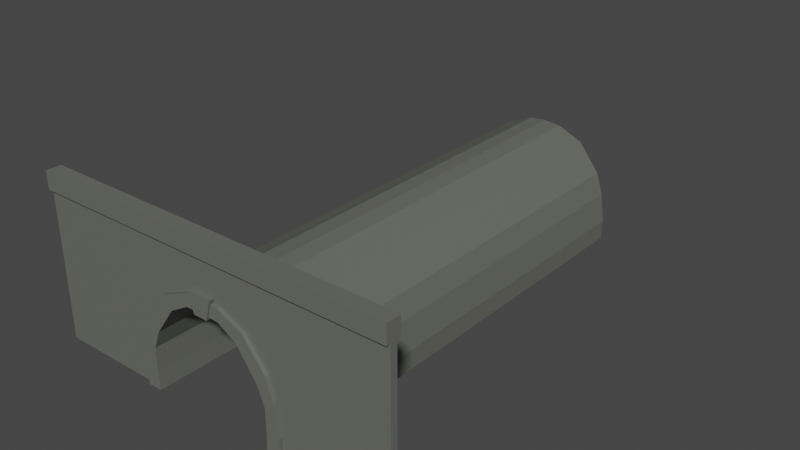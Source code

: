 # Source: TunnelEntrance.blend  (saved by Blender 3.2.14; exported with 4.5.12 LTS)
import bpy
from mathutils import Matrix  # noqa: F401  (used for matrix-valued properties, if any)

bpy.ops.wm.read_factory_settings(use_empty=True)
scene = bpy.context.scene
scene.name = 'Scene'

# ---- collections
col_collection = bpy.data.collections.new('Collection'); scene.collection.children.link(col_collection)

# ---- materials (node trees are filled in below, after node groups)
mat_material = bpy.data.materials.new('Material')
mat_material.alpha_threshold = 0.0
mat_material.use_transparent_shadow = False
mat_material.line_color = (0.0, 0.0, 0.0, 1.0)

# ---- material node trees
mat_material.use_nodes = True; mat_material.node_tree.nodes.clear()
_N = mat_material.node_tree.nodes; _L = mat_material.node_tree.links
n0 = _N.new('ShaderNodeOutputMaterial'); n0.name = 'Material Output'; n0.location = (300, 300)
n1 = _N.new('ShaderNodeBsdfPrincipled'); n1.name = 'Principled BSDF'; n1.location = (10, 300)
n1.distribution = 'GGX'
n1.subsurface_method = 'RANDOM_WALK_SKIN'
n1.inputs[0].default_value = (0.1388, 0.1473, 0.1232, 1.0)
n1.inputs[2].default_value = 0.4
n1.inputs[3].default_value = 1.45
n1.inputs[27].default_value = (0.0, 0.0, 0.0, 1.0)
n1.inputs[28].default_value = 1.0
_L.new(n1.outputs[0], n0.inputs[0])
n0.is_active_output = True

# ---- world
world_world = bpy.data.worlds.new('World'); scene.world = world_world
world_world.use_nodes = True; world_world.node_tree.nodes.clear()
_N = world_world.node_tree.nodes; _L = world_world.node_tree.links
n0 = _N.new('ShaderNodeOutputWorld'); n0.name = 'World Output'; n0.location = (300, 300)
n1 = _N.new('ShaderNodeBackground'); n1.name = 'Background'; n1.location = (10, 300)
n1.inputs[0].default_value = (0.05088, 0.05088, 0.05088, 1.0)
_L.new(n1.outputs[0], n0.inputs[0])
n0.is_active_output = True
world_world.color = (0.05088, 0.05088, 0.05088)
world_world.use_sun_shadow = False
world_world.sun_shadow_jitter_overblur = 0.0

# ---- meshes
me_cube = bpy.data.meshes.new('Cube')
me_cube.from_pydata([(4.418, 0.4, 2.247), (4.4, 0.4, 0.0), (4.418, -0.4, 2.247), (4.4, -0.4, 0.0), (3.637, 0.4, 2.22), (3.6, 0.4, 0.0), (3.637, -0.4, 2.22), (3.6, -0.4, 0.0), (4.175, -0.4, 5.618), (3.631, -0.4, 4.724), (4.175, 0.4, 5.618), (3.631, 0.4, 4.724), (3.778, -0.4, 8.093), (3.219, -0.4, 6.816), (3.778, 0.4, 8.093), (3.219, 0.4, 6.816), (2.483, -0.4, 11.34), (2.094, -0.4, 9.953), (2.483, 0.4, 11.34), (2.094, 0.4, 9.953), (1.004, -0.4, 12.62), (1.004, -0.4, 11.21), (1.004, 0.4, 12.62), (1.004, 0.4, 11.21), (0.0, -0.4, 12.8), (0.0, -0.4, 11.33), (0.0, 0.4, 12.8), (0.0, 0.4, 11.33), (4.4, 26.4, 1.581e-07), (3.6, 26.4, 1.581e-07), (4.418, 26.4, 2.247), (3.637, 26.4, 2.22), (3.631, 26.4, 4.724), (4.175, 26.4, 5.618), (3.219, 26.4, 6.816), (3.778, 26.4, 8.093), (2.094, 26.4, 9.953), (2.483, 26.4, 11.34), (1.004, 26.4, 11.21), (1.004, 26.4, 12.62), (0.0, 26.4, 11.33), (0.0, 26.4, 12.8)], [], [(10, 0, 30, 33), (3, 2, 6, 7), (7, 6, 4, 5), (5, 1, 3, 7), (1, 0, 2, 3), (0, 1, 28, 30), (8, 10, 14, 12), (6, 2, 8, 9), (4, 6, 9, 11), (2, 0, 10, 8), (15, 13, 17, 19), (11, 9, 13, 15), (9, 8, 12, 13), (14, 10, 33, 35), (4, 11, 32, 31), (13, 12, 16, 17), (1, 5, 29, 28), (12, 14, 18, 16), (23, 21, 25, 27), (16, 18, 22, 20), (19, 17, 21, 23), (17, 16, 20, 21), (26, 27, 25, 24), (21, 20, 24, 25), (26, 22, 39, 41), (20, 22, 26, 24), (30, 31, 32, 33), (29, 31, 30, 28), (33, 32, 34, 35), (37, 36, 38, 39), (35, 34, 36, 37), (39, 38, 40, 41), (27, 26, 41, 40), (19, 23, 38, 36), (15, 19, 36, 34), (22, 18, 37, 39), (23, 27, 40, 38), (11, 15, 34, 32), (5, 4, 31, 29), (18, 14, 35, 37)])
_uv = me_cube.uv_layers.new(name='UVMap')
_uv.uv.foreach_set('vector', [0.625, 0.5, 0.625, 0.5, 0.625, 0.5, 0.625, 0.5, 0.375, 0.75, 0.625, 0.75, 0.625, 1.0, 0.375, 1.0, 0.375, 0.0, 0.625, 0.0, 0.625, 0.25, 0.375, 0.25, 0.125, 0.5, 0.375, 0.5, 0.375, 0.75, 0.125, 0.75, 0.375, 0.5, 0.625, 0.5, 0.625, 0.75, 0.375, 0.75, 0.625, 0.5, 0.375, 0.5, 0.375, 0.5, 0.625, 0.5, 0.625, 0.75, 0.625, 0.5, 0.625, 0.5, 0.625, 0.75, 0.625, 1.0, 0.625, 0.75, 0.625, 0.75, 0.625, 1.0, 0.625, 0.25, 0.625, 0.0, 0.625, 0.0, 0.625, 0.25, 0.625, 0.75, 0.625, 0.5, 0.625, 0.5, 0.625, 0.75, 0.625, 0.25, 0.625, 0.0, 0.625, 0.0, 0.625, 0.25, 0.625, 0.25, 0.625, 0.0, 0.625, 0.0, 0.625, 0.25, 0.625, 1.0, 0.625, 0.75, 0.625, 0.75, 0.625, 1.0, 0.625, 0.5, 0.625, 0.5, 0.625, 0.5, 0.625, 0.5, 0.625, 0.25, 0.625, 0.25, 0.625, 0.25, 0.625, 0.25, 0.625, 1.0, 0.625, 0.75, 0.625, 0.75, 0.625, 1.0, 0.375, 0.5, 0.125, 0.5, 0.125, 0.5, 0.375, 0.5, 0.625, 0.75, 0.625, 0.5, 0.625, 0.5, 0.625, 0.75, 0.625, 0.25, 0.625, 0.0, 0.625, 0.0, 0.625, 0.25, 0.625, 0.75, 0.625, 0.5, 0.625, 0.5, 0.625, 0.75, 0.625, 0.25, 0.625, 0.0, 0.625, 0.0, 0.625, 0.25, 0.625, 1.0, 0.625, 0.75, 0.625, 0.75, 0.625, 1.0, 0.625, 0.5, 0.875, 0.5, 0.875, 0.75, 0.625, 0.75, 0.625, 1.0, 0.625, 0.75, 0.625, 0.75, 0.625, 1.0, 0.625, 0.5, 0.625, 0.5, 0.625, 0.5, 0.625, 0.5, 0.625, 0.75, 0.625, 0.5, 0.625, 0.5, 0.625, 0.75, 0.625, 0.5, 0.625, 0.25, 0.625, 0.25, 0.625, 0.5, 0.375, 0.25, 0.625, 0.25, 0.625, 0.5, 0.375, 0.5, 0.625, 0.5, 0.625, 0.25, 0.625, 0.25, 0.625, 0.5, 0.625, 0.5, 0.625, 0.25, 0.625, 0.25, 0.625, 0.5, 0.625, 0.5, 0.625, 0.25, 0.625, 0.25, 0.625, 0.5, 0.625, 0.5, 0.625, 0.25, 0.625, 0.25, 0.625, 0.5, 0.875, 0.5, 0.625, 0.5, 0.625, 0.5, 0.875, 0.5, 0.625, 0.25, 0.625, 0.25, 0.625, 0.25, 0.625, 0.25, 0.625, 0.25, 0.625, 0.25, 0.625, 0.25, 0.625, 0.25, 0.625, 0.5, 0.625, 0.5, 0.625, 0.5, 0.625, 0.5, 0.625, 0.25, 0.625, 0.25, 0.625, 0.25, 0.625, 0.25, 0.625, 0.25, 0.625, 0.25, 0.625, 0.25, 0.625, 0.25, 0.375, 0.25, 0.625, 0.25, 0.625, 0.25, 0.375, 0.25, 0.625, 0.5, 0.625, 0.5, 0.625, 0.5, 0.625, 0.5])
me_cube.materials.append(mat_material)
me_cube.use_mirror_vertex_groups = False
me_cube.update()
me_cube_001 = bpy.data.meshes.new('Cube.001')
me_cube_001.from_pydata([(-1.0, -1.0, 0.0), (-1.0, -2.1, 2.0), (-1.0, 1.0, 0.0), (-1.0, 2.1, 2.0), (1.0, -1.0, 0.0), (1.0, -2.1, 2.0), (1.0, 1.0, 0.0), (1.0, 2.1, 2.0), (-1.0, -1.0, 2.0), (-1.0, 1.0, 2.0), (1.0, 1.0, 2.0), (1.0, -1.0, 2.0), (-1.0, -2.1, 2.238), (-1.0, 2.1, 2.238), (1.0, 2.1, 2.238), (1.0, -2.1, 2.238), (0.4, 1.0, 1.192e-07), (-0.4, 1.0, 1.192e-07), (-0.4, 1.0, 2.0), (0.4, 1.0, 2.0), (-0.4, -1.0, 1.192e-07), (0.4, -1.0, 1.192e-07), (0.4, -1.0, 2.0), (-0.4, -1.0, 2.0), (-0.4, 2.1, 2.0), (0.4, 2.1, 2.0), (0.4, -2.1, 2.0), (-0.4, -2.1, 2.0), (-0.4, 2.1, 2.238), (0.4, 2.1, 2.238), (0.4, -2.1, 2.238), (-0.4, -2.1, 2.238), (-1.0, -1.0, 0.3333), (-1.0, -1.0, 0.6667), (-1.0, -1.0, 1.0), (-1.0, -1.0, 1.333), (-1.0, -1.0, 1.667), (-1.0, 1.0, 1.667), (-1.0, 1.0, 1.333), (-1.0, 1.0, 1.0), (-1.0, 1.0, 0.6667), (-1.0, 1.0, 0.3333), (1.0, 1.0, 1.667), (1.0, 1.0, 1.333), (1.0, 1.0, 1.0), (1.0, 1.0, 0.6667), (1.0, 1.0, 0.3333), (1.0, -1.0, 1.667), (1.0, -1.0, 1.333), (1.0, -1.0, 1.0), (1.0, -1.0, 0.6667), (1.0, -1.0, 0.3333), (0.04, -1.0, 1.476), (0.2, -1.0, 1.333), (0.32, -1.0, 1.0), (0.36, -1.0, 0.6667), (0.4, -1.0, 0.3333), (-0.04, -1.0, 1.476), (-0.2, -1.0, 1.333), (-0.32, -1.0, 1.0), (-0.36, -1.0, 0.6667), (-0.4, -1.0, 0.3333), (-0.04, 1.0, 1.476), (-0.2, 1.0, 1.333), (-0.32, 1.0, 1.0), (-0.36, 1.0, 0.6667), (-0.4, 1.0, 0.3333), (0.04, 1.0, 1.476), (0.2, 1.0, 1.333), (0.32, 1.0, 1.0), (0.36, 1.0, 0.6667), (0.4, 1.0, 0.3333)], [], [(36, 8, 9, 37), (67, 19, 10, 42), (42, 10, 11, 47), (57, 23, 8, 36), (16, 6, 4, 21), (5, 7, 14, 15), (1, 3, 9, 8), (25, 7, 10, 19), (7, 5, 11, 10), (27, 1, 8, 23), (28, 13, 12, 31), (3, 1, 12, 13), (26, 5, 15, 30), (24, 3, 13, 28), (7, 25, 29, 14), (25, 24, 28, 29), (1, 27, 31, 12), (27, 26, 30, 31), (14, 29, 30, 15), (29, 28, 31, 30), (5, 26, 22, 11), (26, 27, 23, 22), (3, 24, 18, 9), (24, 25, 19, 18), (2, 17, 20, 0), (47, 11, 22, 52), (52, 22, 23, 57), (37, 9, 18, 62), (62, 18, 19, 67), (2, 41, 66, 17), (41, 40, 65, 66), (40, 39, 64, 65), (39, 38, 63, 64), (38, 37, 62, 63), (4, 51, 56, 21), (51, 50, 55, 56), (50, 49, 54, 55), (49, 48, 53, 54), (48, 47, 52, 53), (20, 61, 32, 0), (61, 60, 33, 32), (60, 59, 34, 33), (59, 58, 35, 34), (58, 57, 36, 35), (6, 46, 51, 4), (46, 45, 50, 51), (45, 44, 49, 50), (44, 43, 48, 49), (43, 42, 47, 48), (16, 71, 46, 6), (71, 70, 45, 46), (70, 69, 44, 45), (69, 68, 43, 44), (68, 67, 42, 43), (0, 32, 41, 2), (32, 33, 40, 41), (33, 34, 39, 40), (34, 35, 38, 39), (35, 36, 37, 38)])
_uv = me_cube_001.uv_layers.new(name='UVMap')
_uv.uv.foreach_set('vector', [0.5833, 0.0, 0.625, 0.0, 0.625, 0.25, 0.5833, 0.25, 0.5833, 0.4167, 0.625, 0.4167, 0.625, 0.5, 0.5833, 0.5, 0.5833, 0.5, 0.625, 0.5, 0.625, 0.75, 0.5833, 0.75, 0.5833, 0.9167, 0.625, 0.9167, 0.625, 1.0, 0.5833, 1.0, 0.2917, 0.5, 0.375, 0.5, 0.375, 0.75, 0.2917, 0.75, 0.625, 0.75, 0.625, 0.5, 0.625, 0.5, 0.625, 0.75, 0.875, 0.75, 0.875, 0.5, 0.875, 0.5, 0.875, 0.75, 0.7083, 0.5, 0.625, 0.5, 0.625, 0.5, 0.7083, 0.5, 0.625, 0.5, 0.625, 0.75, 0.625, 0.75, 0.625, 0.5, 0.7917, 0.75, 0.875, 0.75, 0.875, 0.75, 0.7917, 0.75, 0.7917, 0.5, 0.875, 0.5, 0.875, 0.75, 0.7917, 0.75, 0.875, 0.5, 0.875, 0.75, 0.875, 0.75, 0.875, 0.5, 0.7083, 0.75, 0.625, 0.75, 0.625, 0.75, 0.7083, 0.75, 0.7917, 0.5, 0.875, 0.5, 0.875, 0.5, 0.7917, 0.5, 0.625, 0.5, 0.7083, 0.5, 0.7083, 0.5, 0.625, 0.5, 0.7083, 0.5, 0.7917, 0.5, 0.7917, 0.5, 0.7083, 0.5, 0.875, 0.75, 0.7917, 0.75, 0.7917, 0.75, 0.875, 0.75, 0.7917, 0.75, 0.7083, 0.75, 0.7083, 0.75, 0.7917, 0.75, 0.625, 0.5, 0.7083, 0.5, 0.7083, 0.75, 0.625, 0.75, 0.7083, 0.5, 0.7917, 0.5, 0.7917, 0.75, 0.7083, 0.75, 0.625, 0.75, 0.7083, 0.75, 0.7083, 0.75, 0.625, 0.75, 0.7083, 0.75, 0.7917, 0.75, 0.7917, 0.75, 0.7083, 0.75, 0.875, 0.5, 0.7917, 0.5, 0.7917, 0.5, 0.875, 0.5, 0.7917, 0.5, 0.7083, 0.5, 0.7083, 0.5, 0.7917, 0.5, 0.125, 0.5, 0.2083, 0.5, 0.2083, 0.75, 0.125, 0.75, 0.5833, 0.75, 0.625, 0.75, 0.625, 0.8333, 0.5833, 0.8333, 0.5833, 0.8333, 0.625, 0.8333, 0.625, 0.9167, 0.5833, 0.9167, 0.5833, 0.25, 0.625, 0.25, 0.625, 0.3333, 0.5833, 0.3333, 0.5833, 0.3333, 0.625, 0.3333, 0.625, 0.4167, 0.5833, 0.4167, 0.375, 0.25, 0.4167, 0.25, 0.4167, 0.3333, 0.375, 0.3333, 0.4167, 0.25, 0.4583, 0.25, 0.4583, 0.3333, 0.4167, 0.3333, 0.4583, 0.25, 0.5, 0.25, 0.5, 0.3333, 0.4583, 0.3333, 0.5, 0.25, 0.5417, 0.25, 0.5417, 0.3333, 0.5, 0.3333, 0.5417, 0.25, 0.5833, 0.25, 0.5833, 0.3333, 0.5417, 0.3333, 0.375, 0.75, 0.4167, 0.75, 0.4167, 0.8333, 0.375, 0.8333, 0.4167, 0.75, 0.4583, 0.75, 0.4583, 0.8333, 0.4167, 0.8333, 0.4583, 0.75, 0.5, 0.75, 0.5, 0.8333, 0.4583, 0.8333, 0.5, 0.75, 0.5417, 0.75, 0.5417, 0.8333, 0.5, 0.8333, 0.5417, 0.75, 0.5833, 0.75, 0.5833, 0.8333, 0.5417, 0.8333, 0.375, 0.9167, 0.4167, 0.9167, 0.4167, 1.0, 0.375, 1.0, 0.4167, 0.9167, 0.4583, 0.9167, 0.4583, 1.0, 0.4167, 1.0, 0.4583, 0.9167, 0.5, 0.9167, 0.5, 1.0, 0.4583, 1.0, 0.5, 0.9167, 0.5417, 0.9167, 0.5417, 1.0, 0.5, 1.0, 0.5417, 0.9167, 0.5833, 0.9167, 0.5833, 1.0, 0.5417, 1.0, 0.375, 0.5, 0.4167, 0.5, 0.4167, 0.75, 0.375, 0.75, 0.4167, 0.5, 0.4583, 0.5, 0.4583, 0.75, 0.4167, 0.75, 0.4583, 0.5, 0.5, 0.5, 0.5, 0.75, 0.4583, 0.75, 0.5, 0.5, 0.5417, 0.5, 0.5417, 0.75, 0.5, 0.75, 0.5417, 0.5, 0.5833, 0.5, 0.5833, 0.75, 0.5417, 0.75, 0.375, 0.4167, 0.4167, 0.4167, 0.4167, 0.5, 0.375, 0.5, 0.4167, 0.4167, 0.4583, 0.4167, 0.4583, 0.5, 0.4167, 0.5, 0.4583, 0.4167, 0.5, 0.4167, 0.5, 0.5, 0.4583, 0.5, 0.5, 0.4167, 0.5417, 0.4167, 0.5417, 0.5, 0.5, 0.5, 0.5417, 0.4167, 0.5833, 0.4167, 0.5833, 0.5, 0.5417, 0.5, 0.375, 0.0, 0.4167, 0.0, 0.4167, 0.25, 0.375, 0.25, 0.4167, 0.0, 0.4583, 0.0, 0.4583, 0.25, 0.4167, 0.25, 0.4583, 0.0, 0.5, 0.0, 0.5, 0.25, 0.4583, 0.25, 0.5, 0.0, 0.5417, 0.0, 0.5417, 0.25, 0.5, 0.25, 0.5417, 0.0, 0.5833, 0.0, 0.5833, 0.25, 0.5417, 0.25])
me_cube_001.materials.append(mat_material)
me_cube_001.update()
me_cube_002 = bpy.data.meshes.new('Cube.002')
me_cube_002.from_pydata([(-0.4, -0.5, 0.0), (-0.68, -0.5, 1.1), (-0.4, 0.5, 0.0), (-0.68, 0.5, 1.1), (0.4, -0.5, 0.0), (0.68, -0.5, 1.1), (0.4, 0.5, 0.0), (0.68, 0.5, 1.1)], [], [(0, 1, 3, 2), (2, 3, 7, 6), (6, 7, 5, 4), (4, 5, 1, 0), (2, 6, 4, 0), (7, 3, 1, 5)])
_uv = me_cube_002.uv_layers.new(name='UVMap')
_uv.uv.foreach_set('vector', [0.375, 0.0, 0.625, 0.0, 0.625, 0.25, 0.375, 0.25, 0.375, 0.25, 0.625, 0.25, 0.625, 0.5, 0.375, 0.5, 0.375, 0.5, 0.625, 0.5, 0.625, 0.75, 0.375, 0.75, 0.375, 0.75, 0.625, 0.75, 0.625, 1.0, 0.375, 1.0, 0.125, 0.5, 0.375, 0.5, 0.375, 0.75, 0.125, 0.75, 0.625, 0.5, 0.875, 0.5, 0.875, 0.75, 0.625, 0.75])
me_cube_002.materials.append(mat_material)
me_cube_002.update()

# ---- objects
ob_cube = bpy.data.objects.new('Cube', me_cube)
ob_cube_001 = bpy.data.objects.new('Cube.001', me_cube_001)
ob_cube_002 = bpy.data.objects.new('Cube.002', me_cube_002)

# ---- transforms, parenting, visibility, modifiers, constraints
ob_cube.location = (0.0, 0.0, 0.0)
ob_cube.scale = (1.0, 1.0, 0.5)
ob_cube.lock_rotations_4d = False
ob_cube.empty_display_type = 'ARROWS'
ob_cube.lineart.crease_threshold = 0.0
_m = ob_cube.modifiers.new('Mirror', 'MIRROR')
_m.use_clip = True
ob_cube_001.location = (0.0, 0.0, 0.0)
ob_cube_001.scale = (10.5, 0.2, 4.2)
ob_cube_002.location = (0.0, 0.0, 5.5)

# ---- collection membership
col_collection.objects.link(ob_cube)
col_collection.objects.link(ob_cube_001)
col_collection.objects.link(ob_cube_002)

# ---- scene / render settings (as saved in the file)
scene.frame_start = 1; scene.frame_end = 250; scene.frame_set(1)
scene.render.engine = 'BLENDER_EEVEE_NEXT'
scene.cycles.sampling_pattern = 'TABULATED_SOBOL'
scene.cycles.use_light_tree = False
scene.view_settings.view_transform = 'Filmic'
bpy.context.view_layer.update()

# ---- added for rendering (the .blend has no active camera and no usable light): camera, sun
cam_auto = bpy.data.cameras.new('AutoCamera')
cam_auto.lens = 50.0
cam_auto.sensor_width = 36.0
cam_auto.clip_end = 1000.0
ob_auto_camera = bpy.data.objects.new('AutoCamera', cam_auto)
scene.collection.objects.link(ob_auto_camera)
ob_auto_camera.location = (32.7505, -26.3506, 30.9004)
ob_auto_camera.rotation_euler = (1.09748, -7.21219e-08, 0.694738)
scene.camera = ob_auto_camera
light_auto_sun = bpy.data.lights.new('AutoSun', 'SUN')
light_auto_sun.energy = 3.0
light_auto_sun.angle = 0.0523599
ob_auto_sun = bpy.data.objects.new('AutoSun', light_auto_sun)
scene.collection.objects.link(ob_auto_sun)
ob_auto_sun.rotation_euler = (0.872665, 0.174533, 0.523599)
bpy.context.view_layer.update()
